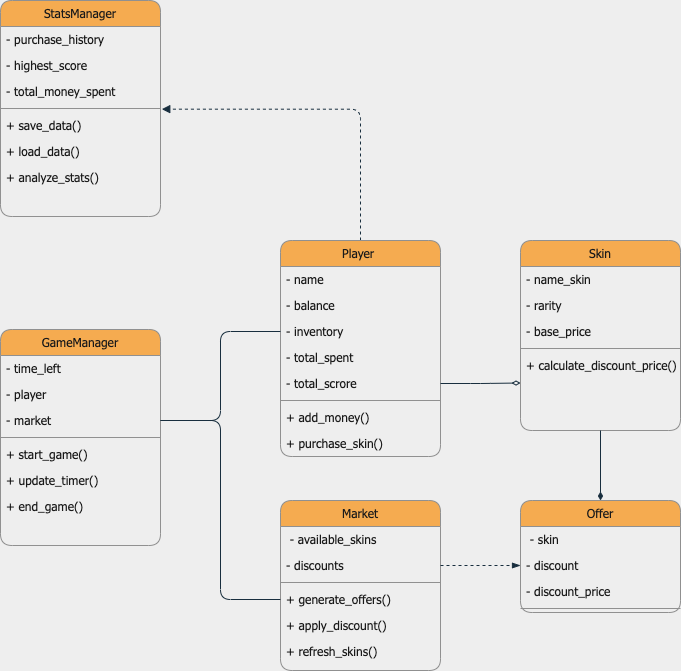

The diagram above was exported from draw.io. Its source (the exported page's mxGraphModel, read from the mxfile embedded in the PNG):
<mxGraphModel dx="946" dy="604" grid="0" gridSize="10" guides="1" tooltips="1" connect="1" arrows="1" fold="1" page="1" pageScale="1" pageWidth="827" pageHeight="1169" background="#EEEEEE" math="0" shadow="0">
  <root>
    <mxCell id="WIyWlLk6GJQsqaUBKTNV-0" />
    <mxCell id="WIyWlLk6GJQsqaUBKTNV-1" parent="WIyWlLk6GJQsqaUBKTNV-0" />
    <mxCell id="XzvS_NcCVffBC9ijUVLv-50" style="edgeStyle=orthogonalEdgeStyle;orthogonalLoop=1;jettySize=auto;html=1;exitX=0.5;exitY=0;exitDx=0;exitDy=0;entryX=1.008;entryY=-0.128;entryDx=0;entryDy=0;entryPerimeter=0;fontFamily=Tahoma;endArrow=block;endFill=1;dashed=1;strokeColor=#182E3E;fontColor=#1A1A1A;labelBackgroundColor=#EEEEEE;" parent="WIyWlLk6GJQsqaUBKTNV-1" source="zkfFHV4jXpPFQw0GAbJ--0" target="XzvS_NcCVffBC9ijUVLv-21" edge="1">
      <mxGeometry relative="1" as="geometry" />
    </mxCell>
    <mxCell id="zkfFHV4jXpPFQw0GAbJ--0" value="Player " style="swimlane;fontStyle=0;align=center;verticalAlign=top;childLayout=stackLayout;horizontal=1;startSize=26;horizontalStack=0;resizeParent=1;resizeLast=0;collapsible=1;marginBottom=0;shadow=0;strokeWidth=1;fontFamily=Tahoma;rounded=1;fillColor=#F5AB50;strokeColor=#909090;fontColor=#1A1A1A;" parent="WIyWlLk6GJQsqaUBKTNV-1" vertex="1">
      <mxGeometry x="353" y="490" width="160" height="216" as="geometry">
        <mxRectangle x="230" y="140" width="160" height="26" as="alternateBounds" />
      </mxGeometry>
    </mxCell>
    <mxCell id="zkfFHV4jXpPFQw0GAbJ--1" value="- name" style="text;align=left;verticalAlign=top;spacingLeft=4;spacingRight=4;overflow=hidden;rotatable=0;points=[[0,0.5],[1,0.5]];portConstraint=eastwest;fontFamily=Tahoma;fontStyle=0;rounded=1;fontColor=#1A1A1A;" parent="zkfFHV4jXpPFQw0GAbJ--0" vertex="1">
      <mxGeometry y="26" width="160" height="26" as="geometry" />
    </mxCell>
    <mxCell id="zkfFHV4jXpPFQw0GAbJ--2" value="- balance" style="text;align=left;verticalAlign=top;spacingLeft=4;spacingRight=4;overflow=hidden;rotatable=0;points=[[0,0.5],[1,0.5]];portConstraint=eastwest;shadow=0;html=0;fontFamily=Tahoma;fontStyle=0;rounded=1;fontColor=#1A1A1A;" parent="zkfFHV4jXpPFQw0GAbJ--0" vertex="1">
      <mxGeometry y="52" width="160" height="26" as="geometry" />
    </mxCell>
    <mxCell id="zkfFHV4jXpPFQw0GAbJ--3" value="- inventory" style="text;align=left;verticalAlign=top;spacingLeft=4;spacingRight=4;overflow=hidden;rotatable=0;points=[[0,0.5],[1,0.5]];portConstraint=eastwest;shadow=0;html=0;fontFamily=Tahoma;fontStyle=0;rounded=1;fontColor=#1A1A1A;" parent="zkfFHV4jXpPFQw0GAbJ--0" vertex="1">
      <mxGeometry y="78" width="160" height="26" as="geometry" />
    </mxCell>
    <mxCell id="XzvS_NcCVffBC9ijUVLv-1" value="- total_spent" style="text;align=left;verticalAlign=top;spacingLeft=4;spacingRight=4;overflow=hidden;rotatable=0;points=[[0,0.5],[1,0.5]];portConstraint=eastwest;shadow=0;html=0;fontFamily=Tahoma;fontStyle=0;rounded=1;fontColor=#1A1A1A;" parent="zkfFHV4jXpPFQw0GAbJ--0" vertex="1">
      <mxGeometry y="104" width="160" height="26" as="geometry" />
    </mxCell>
    <mxCell id="XzvS_NcCVffBC9ijUVLv-2" value="- total_scrore" style="text;align=left;verticalAlign=top;spacingLeft=4;spacingRight=4;overflow=hidden;rotatable=0;points=[[0,0.5],[1,0.5]];portConstraint=eastwest;shadow=0;html=0;fontFamily=Tahoma;fontStyle=0;rounded=1;fontColor=#1A1A1A;" parent="zkfFHV4jXpPFQw0GAbJ--0" vertex="1">
      <mxGeometry y="130" width="160" height="26" as="geometry" />
    </mxCell>
    <mxCell id="zkfFHV4jXpPFQw0GAbJ--4" value="" style="line;html=1;strokeWidth=1;align=left;verticalAlign=middle;spacingTop=-1;spacingLeft=3;spacingRight=3;rotatable=0;labelPosition=right;points=[];portConstraint=eastwest;fontFamily=Tahoma;fontStyle=0;rounded=1;fillColor=#F5AB50;strokeColor=#909090;fontColor=#1A1A1A;labelBackgroundColor=#EEEEEE;" parent="zkfFHV4jXpPFQw0GAbJ--0" vertex="1">
      <mxGeometry y="156" width="160" height="8" as="geometry" />
    </mxCell>
    <mxCell id="zkfFHV4jXpPFQw0GAbJ--5" value="+ add_money()" style="text;align=left;verticalAlign=top;spacingLeft=4;spacingRight=4;overflow=hidden;rotatable=0;points=[[0,0.5],[1,0.5]];portConstraint=eastwest;fontFamily=Tahoma;fontStyle=0;rounded=1;fontColor=#1A1A1A;" parent="zkfFHV4jXpPFQw0GAbJ--0" vertex="1">
      <mxGeometry y="164" width="160" height="26" as="geometry" />
    </mxCell>
    <mxCell id="XzvS_NcCVffBC9ijUVLv-3" value="+ purchase_skin()" style="text;align=left;verticalAlign=top;spacingLeft=4;spacingRight=4;overflow=hidden;rotatable=0;points=[[0,0.5],[1,0.5]];portConstraint=eastwest;fontFamily=Tahoma;fontStyle=0;rounded=1;fontColor=#1A1A1A;" parent="zkfFHV4jXpPFQw0GAbJ--0" vertex="1">
      <mxGeometry y="190" width="160" height="26" as="geometry" />
    </mxCell>
    <mxCell id="zkfFHV4jXpPFQw0GAbJ--6" value="Skin" style="swimlane;fontStyle=0;align=center;verticalAlign=top;childLayout=stackLayout;horizontal=1;startSize=26;horizontalStack=0;resizeParent=1;resizeLast=0;collapsible=1;marginBottom=0;shadow=0;strokeWidth=1;fontFamily=Tahoma;rounded=1;fillColor=#F5AB50;strokeColor=#909090;fontColor=#1A1A1A;" parent="WIyWlLk6GJQsqaUBKTNV-1" vertex="1">
      <mxGeometry x="593" y="490" width="160" height="190" as="geometry">
        <mxRectangle x="130" y="380" width="160" height="26" as="alternateBounds" />
      </mxGeometry>
    </mxCell>
    <mxCell id="XzvS_NcCVffBC9ijUVLv-7" value="- name_skin" style="text;align=left;verticalAlign=top;spacingLeft=4;spacingRight=4;overflow=hidden;rotatable=0;points=[[0,0.5],[1,0.5]];portConstraint=eastwest;fontFamily=Tahoma;fontStyle=0;rounded=1;fontColor=#1A1A1A;" parent="zkfFHV4jXpPFQw0GAbJ--6" vertex="1">
      <mxGeometry y="26" width="160" height="26" as="geometry" />
    </mxCell>
    <mxCell id="zkfFHV4jXpPFQw0GAbJ--7" value="- rarity" style="text;align=left;verticalAlign=top;spacingLeft=4;spacingRight=4;overflow=hidden;rotatable=0;points=[[0,0.5],[1,0.5]];portConstraint=eastwest;fontFamily=Tahoma;fontStyle=0;rounded=1;fontColor=#1A1A1A;" parent="zkfFHV4jXpPFQw0GAbJ--6" vertex="1">
      <mxGeometry y="52" width="160" height="26" as="geometry" />
    </mxCell>
    <mxCell id="XzvS_NcCVffBC9ijUVLv-9" value="- base_price" style="text;align=left;verticalAlign=top;spacingLeft=4;spacingRight=4;overflow=hidden;rotatable=0;points=[[0,0.5],[1,0.5]];portConstraint=eastwest;shadow=0;html=0;fontFamily=Tahoma;fontStyle=0;rounded=1;fontColor=#1A1A1A;" parent="zkfFHV4jXpPFQw0GAbJ--6" vertex="1">
      <mxGeometry y="78" width="160" height="26" as="geometry" />
    </mxCell>
    <mxCell id="zkfFHV4jXpPFQw0GAbJ--9" value="" style="line;html=1;strokeWidth=1;align=left;verticalAlign=middle;spacingTop=-1;spacingLeft=3;spacingRight=3;rotatable=0;labelPosition=right;points=[];portConstraint=eastwest;fontFamily=Tahoma;fontStyle=0;rounded=1;fillColor=#F5AB50;strokeColor=#909090;fontColor=#1A1A1A;labelBackgroundColor=#EEEEEE;" parent="zkfFHV4jXpPFQw0GAbJ--6" vertex="1">
      <mxGeometry y="104" width="160" height="8" as="geometry" />
    </mxCell>
    <mxCell id="zkfFHV4jXpPFQw0GAbJ--10" value="+ calculate_discount_price() " style="text;align=left;verticalAlign=top;spacingLeft=4;spacingRight=4;overflow=hidden;rotatable=0;points=[[0,0.5],[1,0.5]];portConstraint=eastwest;fontStyle=0;fontFamily=Tahoma;rounded=1;fontColor=#1A1A1A;" parent="zkfFHV4jXpPFQw0GAbJ--6" vertex="1">
      <mxGeometry y="112" width="160" height="26" as="geometry" />
    </mxCell>
    <mxCell id="zkfFHV4jXpPFQw0GAbJ--13" value="Market" style="swimlane;fontStyle=0;align=center;verticalAlign=top;childLayout=stackLayout;horizontal=1;startSize=26;horizontalStack=0;resizeParent=1;resizeLast=0;collapsible=1;marginBottom=0;shadow=0;strokeWidth=1;fontFamily=Tahoma;rounded=1;fillColor=#F5AB50;strokeColor=#909090;fontColor=#1A1A1A;" parent="WIyWlLk6GJQsqaUBKTNV-1" vertex="1">
      <mxGeometry x="353" y="750" width="160" height="170" as="geometry">
        <mxRectangle x="340" y="380" width="170" height="26" as="alternateBounds" />
      </mxGeometry>
    </mxCell>
    <mxCell id="zkfFHV4jXpPFQw0GAbJ--14" value=" - available_skins" style="text;align=left;verticalAlign=top;spacingLeft=4;spacingRight=4;overflow=hidden;rotatable=0;points=[[0,0.5],[1,0.5]];portConstraint=eastwest;fontFamily=Tahoma;fontStyle=0;rounded=1;fontColor=#1A1A1A;" parent="zkfFHV4jXpPFQw0GAbJ--13" vertex="1">
      <mxGeometry y="26" width="160" height="26" as="geometry" />
    </mxCell>
    <mxCell id="XzvS_NcCVffBC9ijUVLv-10" value="- discounts" style="text;align=left;verticalAlign=top;spacingLeft=4;spacingRight=4;overflow=hidden;rotatable=0;points=[[0,0.5],[1,0.5]];portConstraint=eastwest;fontFamily=Tahoma;fontStyle=0;rounded=1;fontColor=#1A1A1A;" parent="zkfFHV4jXpPFQw0GAbJ--13" vertex="1">
      <mxGeometry y="52" width="160" height="26" as="geometry" />
    </mxCell>
    <mxCell id="zkfFHV4jXpPFQw0GAbJ--15" value="" style="line;html=1;strokeWidth=1;align=left;verticalAlign=middle;spacingTop=-1;spacingLeft=3;spacingRight=3;rotatable=0;labelPosition=right;points=[];portConstraint=eastwest;fontFamily=Tahoma;fontStyle=0;rounded=1;fillColor=#F5AB50;strokeColor=#909090;fontColor=#1A1A1A;labelBackgroundColor=#EEEEEE;" parent="zkfFHV4jXpPFQw0GAbJ--13" vertex="1">
      <mxGeometry y="78" width="160" height="8" as="geometry" />
    </mxCell>
    <mxCell id="XzvS_NcCVffBC9ijUVLv-12" value="+ generate_offers()" style="text;align=left;verticalAlign=top;spacingLeft=4;spacingRight=4;overflow=hidden;rotatable=0;points=[[0,0.5],[1,0.5]];portConstraint=eastwest;fontStyle=0;fontFamily=Tahoma;rounded=1;fontColor=#1A1A1A;" parent="zkfFHV4jXpPFQw0GAbJ--13" vertex="1">
      <mxGeometry y="86" width="160" height="26" as="geometry" />
    </mxCell>
    <mxCell id="XzvS_NcCVffBC9ijUVLv-13" value="+ apply_discount()" style="text;align=left;verticalAlign=top;spacingLeft=4;spacingRight=4;overflow=hidden;rotatable=0;points=[[0,0.5],[1,0.5]];portConstraint=eastwest;fontStyle=0;fontFamily=Tahoma;rounded=1;fontColor=#1A1A1A;" parent="zkfFHV4jXpPFQw0GAbJ--13" vertex="1">
      <mxGeometry y="112" width="160" height="26" as="geometry" />
    </mxCell>
    <mxCell id="XzvS_NcCVffBC9ijUVLv-14" value="+ refresh_skins()" style="text;align=left;verticalAlign=top;spacingLeft=4;spacingRight=4;overflow=hidden;rotatable=0;points=[[0,0.5],[1,0.5]];portConstraint=eastwest;fontStyle=0;fontFamily=Tahoma;rounded=1;fontColor=#1A1A1A;" parent="zkfFHV4jXpPFQw0GAbJ--13" vertex="1">
      <mxGeometry y="138" width="160" height="26" as="geometry" />
    </mxCell>
    <mxCell id="zkfFHV4jXpPFQw0GAbJ--17" value="GameManager" style="swimlane;fontStyle=0;align=center;verticalAlign=top;childLayout=stackLayout;horizontal=1;startSize=26;horizontalStack=0;resizeParent=1;resizeLast=0;collapsible=1;marginBottom=0;shadow=0;strokeWidth=1;fontFamily=Tahoma;rounded=1;fillColor=#F5AB50;strokeColor=#909090;fontColor=#1A1A1A;" parent="WIyWlLk6GJQsqaUBKTNV-1" vertex="1">
      <mxGeometry x="73" y="579" width="160" height="216" as="geometry">
        <mxRectangle x="550" y="140" width="160" height="26" as="alternateBounds" />
      </mxGeometry>
    </mxCell>
    <mxCell id="zkfFHV4jXpPFQw0GAbJ--18" value="- time_left" style="text;align=left;verticalAlign=top;spacingLeft=4;spacingRight=4;overflow=hidden;rotatable=0;points=[[0,0.5],[1,0.5]];portConstraint=eastwest;fontFamily=Tahoma;fontStyle=0;rounded=1;fontColor=#1A1A1A;" parent="zkfFHV4jXpPFQw0GAbJ--17" vertex="1">
      <mxGeometry y="26" width="160" height="26" as="geometry" />
    </mxCell>
    <mxCell id="zkfFHV4jXpPFQw0GAbJ--19" value="- player" style="text;align=left;verticalAlign=top;spacingLeft=4;spacingRight=4;overflow=hidden;rotatable=0;points=[[0,0.5],[1,0.5]];portConstraint=eastwest;shadow=0;html=0;fontFamily=Tahoma;fontStyle=0;rounded=1;fontColor=#1A1A1A;" parent="zkfFHV4jXpPFQw0GAbJ--17" vertex="1">
      <mxGeometry y="52" width="160" height="26" as="geometry" />
    </mxCell>
    <mxCell id="zkfFHV4jXpPFQw0GAbJ--20" value="- market" style="text;align=left;verticalAlign=top;spacingLeft=4;spacingRight=4;overflow=hidden;rotatable=0;points=[[0,0.5],[1,0.5]];portConstraint=eastwest;shadow=0;html=0;fontFamily=Tahoma;fontStyle=0;rounded=1;fontColor=#1A1A1A;" parent="zkfFHV4jXpPFQw0GAbJ--17" vertex="1">
      <mxGeometry y="78" width="160" height="26" as="geometry" />
    </mxCell>
    <mxCell id="zkfFHV4jXpPFQw0GAbJ--23" value="" style="line;html=1;strokeWidth=1;align=left;verticalAlign=middle;spacingTop=-1;spacingLeft=3;spacingRight=3;rotatable=0;labelPosition=right;points=[];portConstraint=eastwest;fontFamily=Tahoma;fontStyle=0;rounded=1;fillColor=#F5AB50;strokeColor=#909090;fontColor=#1A1A1A;labelBackgroundColor=#EEEEEE;" parent="zkfFHV4jXpPFQw0GAbJ--17" vertex="1">
      <mxGeometry y="104" width="160" height="8" as="geometry" />
    </mxCell>
    <mxCell id="zkfFHV4jXpPFQw0GAbJ--24" value="+ start_game()" style="text;align=left;verticalAlign=top;spacingLeft=4;spacingRight=4;overflow=hidden;rotatable=0;points=[[0,0.5],[1,0.5]];portConstraint=eastwest;fontFamily=Tahoma;fontStyle=0;rounded=1;fontColor=#1A1A1A;" parent="zkfFHV4jXpPFQw0GAbJ--17" vertex="1">
      <mxGeometry y="112" width="160" height="26" as="geometry" />
    </mxCell>
    <mxCell id="zkfFHV4jXpPFQw0GAbJ--25" value="+ update_timer()" style="text;align=left;verticalAlign=top;spacingLeft=4;spacingRight=4;overflow=hidden;rotatable=0;points=[[0,0.5],[1,0.5]];portConstraint=eastwest;fontFamily=Tahoma;fontStyle=0;rounded=1;fontColor=#1A1A1A;" parent="zkfFHV4jXpPFQw0GAbJ--17" vertex="1">
      <mxGeometry y="138" width="160" height="26" as="geometry" />
    </mxCell>
    <mxCell id="XzvS_NcCVffBC9ijUVLv-15" value="+ end_game() " style="text;align=left;verticalAlign=top;spacingLeft=4;spacingRight=4;overflow=hidden;rotatable=0;points=[[0,0.5],[1,0.5]];portConstraint=eastwest;fontFamily=Tahoma;fontStyle=0;rounded=1;fontColor=#1A1A1A;" parent="zkfFHV4jXpPFQw0GAbJ--17" vertex="1">
      <mxGeometry y="164" width="160" height="26" as="geometry" />
    </mxCell>
    <mxCell id="XzvS_NcCVffBC9ijUVLv-16" value="StatsManager" style="swimlane;fontStyle=0;align=center;verticalAlign=top;childLayout=stackLayout;horizontal=1;startSize=26;horizontalStack=0;resizeParent=1;resizeLast=0;collapsible=1;marginBottom=0;shadow=0;strokeWidth=1;fontFamily=Tahoma;rounded=1;fillColor=#F5AB50;strokeColor=#909090;fontColor=#1A1A1A;" parent="WIyWlLk6GJQsqaUBKTNV-1" vertex="1">
      <mxGeometry x="73" y="250" width="160" height="216" as="geometry">
        <mxRectangle x="550" y="140" width="160" height="26" as="alternateBounds" />
      </mxGeometry>
    </mxCell>
    <mxCell id="XzvS_NcCVffBC9ijUVLv-17" value="- purchase_history" style="text;align=left;verticalAlign=top;spacingLeft=4;spacingRight=4;overflow=hidden;rotatable=0;points=[[0,0.5],[1,0.5]];portConstraint=eastwest;fontFamily=Tahoma;fontStyle=0;rounded=1;fontColor=#1A1A1A;" parent="XzvS_NcCVffBC9ijUVLv-16" vertex="1">
      <mxGeometry y="26" width="160" height="26" as="geometry" />
    </mxCell>
    <mxCell id="XzvS_NcCVffBC9ijUVLv-18" value="- highest_score" style="text;align=left;verticalAlign=top;spacingLeft=4;spacingRight=4;overflow=hidden;rotatable=0;points=[[0,0.5],[1,0.5]];portConstraint=eastwest;shadow=0;html=0;fontFamily=Tahoma;fontStyle=0;rounded=1;fontColor=#1A1A1A;" parent="XzvS_NcCVffBC9ijUVLv-16" vertex="1">
      <mxGeometry y="52" width="160" height="26" as="geometry" />
    </mxCell>
    <mxCell id="XzvS_NcCVffBC9ijUVLv-19" value="- total_money_spent" style="text;align=left;verticalAlign=top;spacingLeft=4;spacingRight=4;overflow=hidden;rotatable=0;points=[[0,0.5],[1,0.5]];portConstraint=eastwest;shadow=0;html=0;fontFamily=Tahoma;fontStyle=0;rounded=1;fontColor=#1A1A1A;" parent="XzvS_NcCVffBC9ijUVLv-16" vertex="1">
      <mxGeometry y="78" width="160" height="26" as="geometry" />
    </mxCell>
    <mxCell id="XzvS_NcCVffBC9ijUVLv-20" value="" style="line;html=1;strokeWidth=1;align=left;verticalAlign=middle;spacingTop=-1;spacingLeft=3;spacingRight=3;rotatable=0;labelPosition=right;points=[];portConstraint=eastwest;fontFamily=Tahoma;fontStyle=0;rounded=1;fillColor=#F5AB50;strokeColor=#909090;fontColor=#1A1A1A;labelBackgroundColor=#EEEEEE;" parent="XzvS_NcCVffBC9ijUVLv-16" vertex="1">
      <mxGeometry y="104" width="160" height="8" as="geometry" />
    </mxCell>
    <mxCell id="XzvS_NcCVffBC9ijUVLv-21" value="+ save_data()" style="text;align=left;verticalAlign=top;spacingLeft=4;spacingRight=4;overflow=hidden;rotatable=0;points=[[0,0.5],[1,0.5]];portConstraint=eastwest;fontFamily=Tahoma;fontStyle=0;rounded=1;fontColor=#1A1A1A;" parent="XzvS_NcCVffBC9ijUVLv-16" vertex="1">
      <mxGeometry y="112" width="160" height="26" as="geometry" />
    </mxCell>
    <mxCell id="XzvS_NcCVffBC9ijUVLv-22" value="+ load_data()" style="text;align=left;verticalAlign=top;spacingLeft=4;spacingRight=4;overflow=hidden;rotatable=0;points=[[0,0.5],[1,0.5]];portConstraint=eastwest;fontFamily=Tahoma;fontStyle=0;rounded=1;fontColor=#1A1A1A;" parent="XzvS_NcCVffBC9ijUVLv-16" vertex="1">
      <mxGeometry y="138" width="160" height="26" as="geometry" />
    </mxCell>
    <mxCell id="XzvS_NcCVffBC9ijUVLv-23" value="+ analyze_stats()" style="text;align=left;verticalAlign=top;spacingLeft=4;spacingRight=4;overflow=hidden;rotatable=0;points=[[0,0.5],[1,0.5]];portConstraint=eastwest;fontFamily=Tahoma;fontStyle=0;rounded=1;fontColor=#1A1A1A;" parent="XzvS_NcCVffBC9ijUVLv-16" vertex="1">
      <mxGeometry y="164" width="160" height="26" as="geometry" />
    </mxCell>
    <mxCell id="XzvS_NcCVffBC9ijUVLv-24" value="" style="resizable=0;align=right;verticalAlign=bottom;labelBackgroundColor=none;fontSize=12;fontFamily=Tahoma;fontStyle=0;rounded=1;fillColor=#F5AB50;strokeColor=#909090;fontColor=#1A1A1A;" parent="WIyWlLk6GJQsqaUBKTNV-1" connectable="0" vertex="1">
      <mxGeometry x="730" y="772" as="geometry" />
    </mxCell>
    <mxCell id="XzvS_NcCVffBC9ijUVLv-28" style="edgeStyle=orthogonalEdgeStyle;orthogonalLoop=1;jettySize=auto;html=1;exitX=1;exitY=0.5;exitDx=0;exitDy=0;entryX=0;entryY=0.75;entryDx=0;entryDy=0;fontFamily=Tahoma;endArrow=diamondThin;endFill=0;strokeColor=#182E3E;fontColor=#1A1A1A;labelBackgroundColor=#EEEEEE;" parent="WIyWlLk6GJQsqaUBKTNV-1" source="XzvS_NcCVffBC9ijUVLv-2" target="zkfFHV4jXpPFQw0GAbJ--6" edge="1">
      <mxGeometry relative="1" as="geometry" />
    </mxCell>
    <mxCell id="XzvS_NcCVffBC9ijUVLv-40" style="edgeStyle=orthogonalEdgeStyle;orthogonalLoop=1;jettySize=auto;html=1;exitX=0.5;exitY=0;exitDx=0;exitDy=0;entryX=0.5;entryY=1;entryDx=0;entryDy=0;fontFamily=Tahoma;endArrow=none;endFill=0;strokeColor=#182E3E;fontColor=#1A1A1A;labelBackgroundColor=#EEEEEE;startArrow=diamondThin;startFill=1;" parent="WIyWlLk6GJQsqaUBKTNV-1" source="XzvS_NcCVffBC9ijUVLv-30" target="zkfFHV4jXpPFQw0GAbJ--6" edge="1">
      <mxGeometry relative="1" as="geometry" />
    </mxCell>
    <mxCell id="XzvS_NcCVffBC9ijUVLv-30" value="Offer" style="swimlane;fontStyle=0;align=center;verticalAlign=top;childLayout=stackLayout;horizontal=1;startSize=26;horizontalStack=0;resizeParent=1;resizeLast=0;collapsible=1;marginBottom=0;shadow=0;strokeWidth=1;fontFamily=Tahoma;rounded=1;fillColor=#F5AB50;strokeColor=#909090;fontColor=#1A1A1A;" parent="WIyWlLk6GJQsqaUBKTNV-1" vertex="1">
      <mxGeometry x="593" y="750" width="160" height="112" as="geometry">
        <mxRectangle x="340" y="380" width="170" height="26" as="alternateBounds" />
      </mxGeometry>
    </mxCell>
    <mxCell id="XzvS_NcCVffBC9ijUVLv-31" value=" - skin" style="text;align=left;verticalAlign=top;spacingLeft=4;spacingRight=4;overflow=hidden;rotatable=0;points=[[0,0.5],[1,0.5]];portConstraint=eastwest;fontFamily=Tahoma;fontStyle=0;rounded=1;fontColor=#1A1A1A;" parent="XzvS_NcCVffBC9ijUVLv-30" vertex="1">
      <mxGeometry y="26" width="160" height="26" as="geometry" />
    </mxCell>
    <mxCell id="XzvS_NcCVffBC9ijUVLv-32" value="- discount" style="text;align=left;verticalAlign=top;spacingLeft=4;spacingRight=4;overflow=hidden;rotatable=0;points=[[0,0.5],[1,0.5]];portConstraint=eastwest;fontFamily=Tahoma;fontStyle=0;rounded=1;fontColor=#1A1A1A;" parent="XzvS_NcCVffBC9ijUVLv-30" vertex="1">
      <mxGeometry y="52" width="160" height="26" as="geometry" />
    </mxCell>
    <mxCell id="XzvS_NcCVffBC9ijUVLv-37" value="- discount_price" style="text;align=left;verticalAlign=top;spacingLeft=4;spacingRight=4;overflow=hidden;rotatable=0;points=[[0,0.5],[1,0.5]];portConstraint=eastwest;fontFamily=Tahoma;fontStyle=0;rounded=1;fontColor=#1A1A1A;" parent="XzvS_NcCVffBC9ijUVLv-30" vertex="1">
      <mxGeometry y="78" width="160" height="26" as="geometry" />
    </mxCell>
    <mxCell id="XzvS_NcCVffBC9ijUVLv-33" value="" style="line;html=1;strokeWidth=1;align=left;verticalAlign=middle;spacingTop=-1;spacingLeft=3;spacingRight=3;rotatable=0;labelPosition=right;points=[];portConstraint=eastwest;fontFamily=Tahoma;fontStyle=0;rounded=1;fillColor=#F5AB50;strokeColor=#909090;fontColor=#1A1A1A;labelBackgroundColor=#EEEEEE;" parent="XzvS_NcCVffBC9ijUVLv-30" vertex="1">
      <mxGeometry y="104" width="160" height="8" as="geometry" />
    </mxCell>
    <mxCell id="XzvS_NcCVffBC9ijUVLv-41" style="edgeStyle=orthogonalEdgeStyle;orthogonalLoop=1;jettySize=auto;html=1;exitX=1;exitY=0.5;exitDx=0;exitDy=0;entryX=0;entryY=0.5;entryDx=0;entryDy=0;fontFamily=Tahoma;endArrow=blockThin;endFill=1;dashed=1;strokeColor=#182E3E;fontColor=#1A1A1A;labelBackgroundColor=#EEEEEE;" parent="WIyWlLk6GJQsqaUBKTNV-1" source="XzvS_NcCVffBC9ijUVLv-10" target="XzvS_NcCVffBC9ijUVLv-32" edge="1">
      <mxGeometry relative="1" as="geometry" />
    </mxCell>
    <mxCell id="XzvS_NcCVffBC9ijUVLv-46" style="edgeStyle=orthogonalEdgeStyle;orthogonalLoop=1;jettySize=auto;html=1;exitX=1;exitY=0.5;exitDx=0;exitDy=0;entryX=0;entryY=0.5;entryDx=0;entryDy=0;fontFamily=Tahoma;endArrow=none;endFill=0;strokeColor=#182E3E;fontColor=#1A1A1A;labelBackgroundColor=#EEEEEE;" parent="WIyWlLk6GJQsqaUBKTNV-1" source="zkfFHV4jXpPFQw0GAbJ--20" target="XzvS_NcCVffBC9ijUVLv-12" edge="1">
      <mxGeometry relative="1" as="geometry" />
    </mxCell>
    <mxCell id="XzvS_NcCVffBC9ijUVLv-48" style="edgeStyle=orthogonalEdgeStyle;orthogonalLoop=1;jettySize=auto;html=1;exitX=1;exitY=0.5;exitDx=0;exitDy=0;entryX=0;entryY=0.5;entryDx=0;entryDy=0;fontFamily=Tahoma;endArrow=none;endFill=0;strokeColor=#182E3E;fontColor=#1A1A1A;labelBackgroundColor=#EEEEEE;" parent="WIyWlLk6GJQsqaUBKTNV-1" source="zkfFHV4jXpPFQw0GAbJ--20" target="zkfFHV4jXpPFQw0GAbJ--3" edge="1">
      <mxGeometry relative="1" as="geometry" />
    </mxCell>
  </root>
</mxGraphModel>